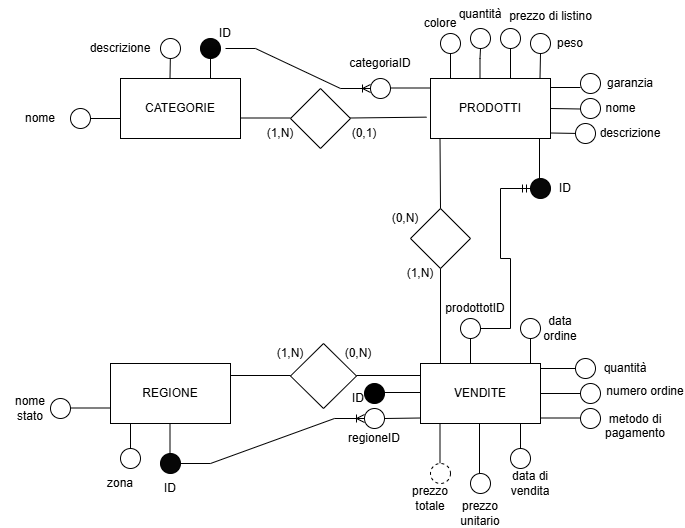

The diagram above was exported from draw.io. Its source (the exported page's mxGraphModel, read from the mxfile embedded in the PNG):
<mxGraphModel dx="794" dy="412" grid="1" gridSize="10" guides="1" tooltips="1" connect="1" arrows="1" fold="1" page="1" pageScale="1" pageWidth="827" pageHeight="1169" math="0" shadow="0">
  <root>
    <mxCell id="0" />
    <mxCell id="1" parent="0" />
    <mxCell id="1Q0xXhv1Ny0SIYZwCJ7h-53" value="REGIONE" style="rounded=0;whiteSpace=wrap;html=1;" parent="1" vertex="1">
      <mxGeometry x="160" y="445" width="120" height="60" as="geometry" />
    </mxCell>
    <mxCell id="1Q0xXhv1Ny0SIYZwCJ7h-54" value="CATEGORIE" style="rounded=0;whiteSpace=wrap;html=1;" parent="1" vertex="1">
      <mxGeometry x="170" y="160" width="120" height="60" as="geometry" />
    </mxCell>
    <mxCell id="1Q0xXhv1Ny0SIYZwCJ7h-55" value="PRODOTTI" style="rounded=0;whiteSpace=wrap;html=1;" parent="1" vertex="1">
      <mxGeometry x="480" y="160" width="120" height="60" as="geometry" />
    </mxCell>
    <mxCell id="1Q0xXhv1Ny0SIYZwCJ7h-56" value="VENDITE" style="rounded=0;whiteSpace=wrap;html=1;" parent="1" vertex="1">
      <mxGeometry x="470" y="445" width="120" height="60" as="geometry" />
    </mxCell>
    <mxCell id="1Q0xXhv1Ny0SIYZwCJ7h-58" value="" style="endArrow=none;html=1;rounded=0;" parent="1" edge="1">
      <mxGeometry relative="1" as="geometry">
        <mxPoint x="260" y="135" as="sourcePoint" />
        <mxPoint x="260" y="160.5" as="targetPoint" />
      </mxGeometry>
    </mxCell>
    <mxCell id="1Q0xXhv1Ny0SIYZwCJ7h-59" value="" style="ellipse;whiteSpace=wrap;html=1;aspect=fixed;strokeColor=default;fillColor=light-dark(#070707, #ededed);gradientColor=default;" parent="1" vertex="1">
      <mxGeometry x="250" y="120" width="20" height="20" as="geometry" />
    </mxCell>
    <mxCell id="1Q0xXhv1Ny0SIYZwCJ7h-60" value="" style="endArrow=none;html=1;rounded=0;" parent="1" edge="1">
      <mxGeometry width="50" height="50" relative="1" as="geometry">
        <mxPoint x="140" y="200" as="sourcePoint" />
        <mxPoint x="170" y="200" as="targetPoint" />
      </mxGeometry>
    </mxCell>
    <mxCell id="1Q0xXhv1Ny0SIYZwCJ7h-61" value="" style="ellipse;whiteSpace=wrap;html=1;aspect=fixed;" parent="1" vertex="1">
      <mxGeometry x="120" y="190" width="20" height="20" as="geometry" />
    </mxCell>
    <mxCell id="1Q0xXhv1Ny0SIYZwCJ7h-62" value="" style="ellipse;whiteSpace=wrap;html=1;aspect=fixed;fillColor=#070707;" parent="1" vertex="1">
      <mxGeometry x="580" y="260" width="20" height="20" as="geometry" />
    </mxCell>
    <mxCell id="1Q0xXhv1Ny0SIYZwCJ7h-63" value="" style="ellipse;whiteSpace=wrap;html=1;aspect=fixed;" parent="1" vertex="1">
      <mxGeometry x="630" y="180" width="20" height="20" as="geometry" />
    </mxCell>
    <mxCell id="1Q0xXhv1Ny0SIYZwCJ7h-65" value="" style="endArrow=none;html=1;rounded=0;" parent="1" edge="1">
      <mxGeometry width="50" height="50" relative="1" as="geometry">
        <mxPoint x="600" y="169" as="sourcePoint" />
        <mxPoint x="630" y="169" as="targetPoint" />
      </mxGeometry>
    </mxCell>
    <mxCell id="1Q0xXhv1Ny0SIYZwCJ7h-66" value="" style="endArrow=none;html=1;rounded=0;" parent="1" edge="1">
      <mxGeometry width="50" height="50" relative="1" as="geometry">
        <mxPoint x="600" y="190" as="sourcePoint" />
        <mxPoint x="630" y="190.5" as="targetPoint" />
      </mxGeometry>
    </mxCell>
    <mxCell id="1Q0xXhv1Ny0SIYZwCJ7h-67" value="ID" style="text;html=1;align=center;verticalAlign=middle;whiteSpace=wrap;rounded=0;" parent="1" vertex="1">
      <mxGeometry x="585" y="255" width="60" height="30" as="geometry" />
    </mxCell>
    <mxCell id="1Q0xXhv1Ny0SIYZwCJ7h-68" value="nome" style="text;html=1;align=center;verticalAlign=middle;resizable=0;points=[];autosize=1;strokeColor=none;fillColor=none;" parent="1" vertex="1">
      <mxGeometry x="645" y="175" width="50" height="30" as="geometry" />
    </mxCell>
    <mxCell id="1Q0xXhv1Ny0SIYZwCJ7h-69" value="prezzo di listino&lt;div&gt;&lt;br&gt;&lt;/div&gt;" style="text;html=1;align=center;verticalAlign=middle;resizable=0;points=[];autosize=1;strokeColor=none;fillColor=none;" parent="1" vertex="1">
      <mxGeometry x="545" y="85" width="110" height="40" as="geometry" />
    </mxCell>
    <mxCell id="1Q0xXhv1Ny0SIYZwCJ7h-72" value="quantità" style="text;html=1;align=center;verticalAlign=middle;whiteSpace=wrap;rounded=0;" parent="1" vertex="1">
      <mxGeometry x="500" y="82" width="60" height="28" as="geometry" />
    </mxCell>
    <mxCell id="1Q0xXhv1Ny0SIYZwCJ7h-73" value="categoriaID" style="text;html=1;align=center;verticalAlign=middle;whiteSpace=wrap;rounded=0;" parent="1" vertex="1">
      <mxGeometry x="400" y="130" width="60" height="30" as="geometry" />
    </mxCell>
    <mxCell id="1Q0xXhv1Ny0SIYZwCJ7h-77" value="" style="endArrow=none;html=1;rounded=0;" parent="1" edge="1">
      <mxGeometry width="50" height="50" relative="1" as="geometry">
        <mxPoint x="530" y="130" as="sourcePoint" />
        <mxPoint x="529.5" y="160" as="targetPoint" />
        <Array as="points">
          <mxPoint x="529.5" y="140" />
        </Array>
      </mxGeometry>
    </mxCell>
    <mxCell id="1Q0xXhv1Ny0SIYZwCJ7h-79" value="" style="endArrow=none;html=1;rounded=0;" parent="1" edge="1">
      <mxGeometry width="50" height="50" relative="1" as="geometry">
        <mxPoint x="560" y="130" as="sourcePoint" />
        <mxPoint x="560" y="160" as="targetPoint" />
      </mxGeometry>
    </mxCell>
    <mxCell id="1Q0xXhv1Ny0SIYZwCJ7h-80" value="" style="ellipse;whiteSpace=wrap;html=1;aspect=fixed;" parent="1" vertex="1">
      <mxGeometry x="520" y="110" width="20" height="20" as="geometry" />
    </mxCell>
    <mxCell id="1Q0xXhv1Ny0SIYZwCJ7h-81" value="" style="ellipse;whiteSpace=wrap;html=1;aspect=fixed;" parent="1" vertex="1">
      <mxGeometry x="550" y="110" width="20" height="20" as="geometry" />
    </mxCell>
    <mxCell id="1Q0xXhv1Ny0SIYZwCJ7h-82" value="ID" style="text;html=1;align=center;verticalAlign=middle;whiteSpace=wrap;rounded=0;" parent="1" vertex="1">
      <mxGeometry x="250" y="100" width="50" height="30" as="geometry" />
    </mxCell>
    <mxCell id="1Q0xXhv1Ny0SIYZwCJ7h-83" value="nome" style="text;html=1;align=center;verticalAlign=middle;whiteSpace=wrap;rounded=0;" parent="1" vertex="1">
      <mxGeometry x="60" y="185" width="60" height="30" as="geometry" />
    </mxCell>
    <mxCell id="1Q0xXhv1Ny0SIYZwCJ7h-87" value="" style="endArrow=none;html=1;rounded=0;" parent="1" edge="1">
      <mxGeometry width="50" height="50" relative="1" as="geometry">
        <mxPoint x="500" y="160" as="sourcePoint" />
        <mxPoint x="500" y="130" as="targetPoint" />
        <Array as="points" />
      </mxGeometry>
    </mxCell>
    <mxCell id="1Q0xXhv1Ny0SIYZwCJ7h-88" value="" style="endArrow=none;html=1;rounded=0;" parent="1" edge="1">
      <mxGeometry width="50" height="50" relative="1" as="geometry">
        <mxPoint x="440" y="169.5" as="sourcePoint" />
        <mxPoint x="480" y="169.5" as="targetPoint" />
      </mxGeometry>
    </mxCell>
    <mxCell id="1Q0xXhv1Ny0SIYZwCJ7h-89" value="" style="ellipse;whiteSpace=wrap;html=1;aspect=fixed;" parent="1" vertex="1">
      <mxGeometry x="490" y="115" width="20" height="20" as="geometry" />
    </mxCell>
    <mxCell id="1Q0xXhv1Ny0SIYZwCJ7h-90" value="colore" style="text;html=1;align=center;verticalAlign=middle;whiteSpace=wrap;rounded=0;" parent="1" vertex="1">
      <mxGeometry x="460" y="90" width="60" height="30" as="geometry" />
    </mxCell>
    <mxCell id="1Q0xXhv1Ny0SIYZwCJ7h-91" value="" style="ellipse;whiteSpace=wrap;html=1;aspect=fixed;" parent="1" vertex="1">
      <mxGeometry x="420" y="160" width="20" height="20" as="geometry" />
    </mxCell>
    <mxCell id="1Q0xXhv1Ny0SIYZwCJ7h-92" value="peso" style="text;html=1;align=center;verticalAlign=middle;whiteSpace=wrap;rounded=0;" parent="1" vertex="1">
      <mxGeometry x="590" y="110" width="60" height="30" as="geometry" />
    </mxCell>
    <mxCell id="1Q0xXhv1Ny0SIYZwCJ7h-94" value="" style="endArrow=none;html=1;rounded=0;" parent="1" edge="1">
      <mxGeometry width="50" height="50" relative="1" as="geometry">
        <mxPoint x="589" y="260" as="sourcePoint" />
        <mxPoint x="589" y="220" as="targetPoint" />
      </mxGeometry>
    </mxCell>
    <mxCell id="1Q0xXhv1Ny0SIYZwCJ7h-95" value="" style="ellipse;whiteSpace=wrap;html=1;aspect=fixed;" parent="1" vertex="1">
      <mxGeometry x="630" y="155" width="20" height="20" as="geometry" />
    </mxCell>
    <mxCell id="1Q0xXhv1Ny0SIYZwCJ7h-98" value="garanzia" style="text;html=1;align=center;verticalAlign=middle;whiteSpace=wrap;rounded=0;" parent="1" vertex="1">
      <mxGeometry x="650" y="150" width="60" height="30" as="geometry" />
    </mxCell>
    <mxCell id="1Q0xXhv1Ny0SIYZwCJ7h-99" value="" style="endArrow=none;html=1;rounded=0;" parent="1" edge="1">
      <mxGeometry width="50" height="50" relative="1" as="geometry">
        <mxPoint x="630" y="215" as="sourcePoint" />
        <mxPoint x="600" y="214.5" as="targetPoint" />
      </mxGeometry>
    </mxCell>
    <mxCell id="1Q0xXhv1Ny0SIYZwCJ7h-100" value="" style="ellipse;whiteSpace=wrap;html=1;aspect=fixed;" parent="1" vertex="1">
      <mxGeometry x="625" y="205" width="20" height="20" as="geometry" />
    </mxCell>
    <mxCell id="1Q0xXhv1Ny0SIYZwCJ7h-101" value="descrizione" style="text;html=1;align=center;verticalAlign=middle;whiteSpace=wrap;rounded=0;" parent="1" vertex="1">
      <mxGeometry x="650" y="200" width="60" height="30" as="geometry" />
    </mxCell>
    <mxCell id="1Q0xXhv1Ny0SIYZwCJ7h-102" value="" style="endArrow=none;html=1;rounded=0;" parent="1" edge="1">
      <mxGeometry width="50" height="50" relative="1" as="geometry">
        <mxPoint x="219.5" y="160" as="sourcePoint" />
        <mxPoint x="220" y="130" as="targetPoint" />
      </mxGeometry>
    </mxCell>
    <mxCell id="1Q0xXhv1Ny0SIYZwCJ7h-103" value="" style="ellipse;whiteSpace=wrap;html=1;aspect=fixed;" parent="1" vertex="1">
      <mxGeometry x="210" y="120" width="20" height="20" as="geometry" />
    </mxCell>
    <mxCell id="1Q0xXhv1Ny0SIYZwCJ7h-104" value="descrizione" style="text;html=1;align=center;verticalAlign=middle;whiteSpace=wrap;rounded=0;" parent="1" vertex="1">
      <mxGeometry x="140" y="115" width="60" height="30" as="geometry" />
    </mxCell>
    <mxCell id="1Q0xXhv1Ny0SIYZwCJ7h-105" value="ID" style="text;html=1;align=center;verticalAlign=middle;whiteSpace=wrap;rounded=0;" parent="1" vertex="1">
      <mxGeometry x="390" y="470" width="36" height="20" as="geometry" />
    </mxCell>
    <mxCell id="1Q0xXhv1Ny0SIYZwCJ7h-106" value="" style="endArrow=none;html=1;rounded=0;" parent="1" edge="1">
      <mxGeometry width="50" height="50" relative="1" as="geometry">
        <mxPoint x="590" y="450" as="sourcePoint" />
        <mxPoint x="630" y="450" as="targetPoint" />
      </mxGeometry>
    </mxCell>
    <mxCell id="1Q0xXhv1Ny0SIYZwCJ7h-107" value="" style="endArrow=none;html=1;rounded=0;" parent="1" edge="1">
      <mxGeometry width="50" height="50" relative="1" as="geometry">
        <mxPoint x="590" y="475" as="sourcePoint" />
        <mxPoint x="630" y="475" as="targetPoint" />
      </mxGeometry>
    </mxCell>
    <mxCell id="1Q0xXhv1Ny0SIYZwCJ7h-108" value="" style="ellipse;whiteSpace=wrap;html=1;aspect=fixed;fillColor=#000000;" parent="1" vertex="1">
      <mxGeometry x="414" y="465" width="20" height="20" as="geometry" />
    </mxCell>
    <mxCell id="1Q0xXhv1Ny0SIYZwCJ7h-109" value="" style="ellipse;whiteSpace=wrap;html=1;aspect=fixed;" parent="1" vertex="1">
      <mxGeometry x="630" y="465" width="20" height="20" as="geometry" />
    </mxCell>
    <mxCell id="1Q0xXhv1Ny0SIYZwCJ7h-111" value="numero ordine&lt;div&gt;&lt;br&gt;&lt;/div&gt;" style="text;html=1;align=center;verticalAlign=middle;whiteSpace=wrap;rounded=0;" parent="1" vertex="1">
      <mxGeometry x="655" y="465" width="80" height="30" as="geometry" />
    </mxCell>
    <mxCell id="1Q0xXhv1Ny0SIYZwCJ7h-113" value="" style="endArrow=none;html=1;rounded=0;" parent="1" edge="1">
      <mxGeometry width="50" height="50" relative="1" as="geometry">
        <mxPoint x="120" y="489.5" as="sourcePoint" />
        <mxPoint x="160" y="489.5" as="targetPoint" />
      </mxGeometry>
    </mxCell>
    <mxCell id="1Q0xXhv1Ny0SIYZwCJ7h-117" value="" style="ellipse;whiteSpace=wrap;html=1;aspect=fixed;" parent="1" vertex="1">
      <mxGeometry x="100" y="480" width="20" height="20" as="geometry" />
    </mxCell>
    <mxCell id="1Q0xXhv1Ny0SIYZwCJ7h-118" value="ID" style="text;html=1;align=center;verticalAlign=middle;whiteSpace=wrap;rounded=0;" parent="1" vertex="1">
      <mxGeometry x="190" y="555" width="60" height="30" as="geometry" />
    </mxCell>
    <mxCell id="1Q0xXhv1Ny0SIYZwCJ7h-119" value="nome stato" style="text;html=1;align=center;verticalAlign=middle;whiteSpace=wrap;rounded=0;" parent="1" vertex="1">
      <mxGeometry x="50" y="475" width="60" height="30" as="geometry" />
    </mxCell>
    <mxCell id="1Q0xXhv1Ny0SIYZwCJ7h-120" value="" style="endArrow=none;html=1;rounded=0;" parent="1" edge="1">
      <mxGeometry width="50" height="50" relative="1" as="geometry">
        <mxPoint x="180" y="530" as="sourcePoint" />
        <mxPoint x="180" y="505" as="targetPoint" />
      </mxGeometry>
    </mxCell>
    <mxCell id="1Q0xXhv1Ny0SIYZwCJ7h-121" value="" style="endArrow=none;html=1;rounded=0;" parent="1" edge="1">
      <mxGeometry width="50" height="50" relative="1" as="geometry">
        <mxPoint x="219.5" y="535" as="sourcePoint" />
        <mxPoint x="219.5" y="505" as="targetPoint" />
      </mxGeometry>
    </mxCell>
    <mxCell id="1Q0xXhv1Ny0SIYZwCJ7h-122" value="" style="ellipse;whiteSpace=wrap;html=1;aspect=fixed;" parent="1" vertex="1">
      <mxGeometry x="170" y="530" width="20" height="20" as="geometry" />
    </mxCell>
    <mxCell id="1Q0xXhv1Ny0SIYZwCJ7h-123" value="" style="ellipse;whiteSpace=wrap;html=1;aspect=fixed;strokeColor=default;fillColor=#070707;" parent="1" vertex="1">
      <mxGeometry x="210" y="535" width="20" height="20" as="geometry" />
    </mxCell>
    <mxCell id="1Q0xXhv1Ny0SIYZwCJ7h-125" value="zona" style="text;html=1;align=center;verticalAlign=middle;whiteSpace=wrap;rounded=0;" parent="1" vertex="1">
      <mxGeometry x="140" y="550" width="60" height="30" as="geometry" />
    </mxCell>
    <mxCell id="1Q0xXhv1Ny0SIYZwCJ7h-127" value="prodottotID" style="text;html=1;align=center;verticalAlign=middle;whiteSpace=wrap;rounded=0;" parent="1" vertex="1">
      <mxGeometry x="505" y="380" width="40" height="20" as="geometry" />
    </mxCell>
    <mxCell id="1Q0xXhv1Ny0SIYZwCJ7h-134" value="data di vendita" style="text;html=1;align=center;verticalAlign=middle;whiteSpace=wrap;rounded=0;" parent="1" vertex="1">
      <mxGeometry x="550" y="550" width="60" height="30" as="geometry" />
    </mxCell>
    <mxCell id="1Q0xXhv1Ny0SIYZwCJ7h-135" value="prezzo totale" style="text;html=1;align=center;verticalAlign=middle;whiteSpace=wrap;rounded=0;" parent="1" vertex="1">
      <mxGeometry x="450" y="565" width="60" height="30" as="geometry" />
    </mxCell>
    <mxCell id="1Q0xXhv1Ny0SIYZwCJ7h-137" value="metodo di pagamento&lt;div&gt;&lt;br&gt;&lt;/div&gt;" style="text;html=1;align=center;verticalAlign=middle;whiteSpace=wrap;rounded=0;" parent="1" vertex="1">
      <mxGeometry x="655" y="500" width="60" height="30" as="geometry" />
    </mxCell>
    <mxCell id="1Q0xXhv1Ny0SIYZwCJ7h-138" value="prezzo unitario" style="text;html=1;align=center;verticalAlign=middle;whiteSpace=wrap;rounded=0;" parent="1" vertex="1">
      <mxGeometry x="500" y="580" width="60" height="30" as="geometry" />
    </mxCell>
    <mxCell id="1Q0xXhv1Ny0SIYZwCJ7h-139" value="" style="rhombus;whiteSpace=wrap;html=1;" parent="1" vertex="1">
      <mxGeometry x="340" y="170" width="60" height="60" as="geometry" />
    </mxCell>
    <mxCell id="1Q0xXhv1Ny0SIYZwCJ7h-144" value="" style="endArrow=none;html=1;rounded=0;" parent="1" source="1Q0xXhv1Ny0SIYZwCJ7h-145" edge="1">
      <mxGeometry width="50" height="50" relative="1" as="geometry">
        <mxPoint x="589.5" y="160" as="sourcePoint" />
        <mxPoint x="589.5" y="130" as="targetPoint" />
      </mxGeometry>
    </mxCell>
    <mxCell id="1Q0xXhv1Ny0SIYZwCJ7h-146" value="" style="endArrow=none;html=1;rounded=0;" parent="1" target="1Q0xXhv1Ny0SIYZwCJ7h-145" edge="1">
      <mxGeometry width="50" height="50" relative="1" as="geometry">
        <mxPoint x="589.5" y="160" as="sourcePoint" />
        <mxPoint x="589.5" y="130" as="targetPoint" />
      </mxGeometry>
    </mxCell>
    <mxCell id="1Q0xXhv1Ny0SIYZwCJ7h-145" value="" style="ellipse;whiteSpace=wrap;html=1;aspect=fixed;" parent="1" vertex="1">
      <mxGeometry x="580" y="115" width="20" height="20" as="geometry" />
    </mxCell>
    <mxCell id="1Q0xXhv1Ny0SIYZwCJ7h-148" value="" style="edgeStyle=entityRelationEdgeStyle;fontSize=12;html=1;endArrow=ERoneToMany;rounded=0;exitX=0.5;exitY=1;exitDx=0;exitDy=0;entryX=0;entryY=0.5;entryDx=0;entryDy=0;" parent="1" source="1Q0xXhv1Ny0SIYZwCJ7h-82" target="1Q0xXhv1Ny0SIYZwCJ7h-91" edge="1">
      <mxGeometry width="100" height="100" relative="1" as="geometry">
        <mxPoint x="330" y="260" as="sourcePoint" />
        <mxPoint x="410" y="170" as="targetPoint" />
      </mxGeometry>
    </mxCell>
    <mxCell id="1Q0xXhv1Ny0SIYZwCJ7h-150" value="" style="endArrow=none;html=1;rounded=0;" parent="1" edge="1">
      <mxGeometry relative="1" as="geometry">
        <mxPoint x="290" y="199.5" as="sourcePoint" />
        <mxPoint x="340" y="199.5" as="targetPoint" />
      </mxGeometry>
    </mxCell>
    <mxCell id="1Q0xXhv1Ny0SIYZwCJ7h-151" value="" style="endArrow=none;html=1;rounded=0;entryX=-0.033;entryY=0.644;entryDx=0;entryDy=0;entryPerimeter=0;" parent="1" target="1Q0xXhv1Ny0SIYZwCJ7h-55" edge="1">
      <mxGeometry relative="1" as="geometry">
        <mxPoint x="400" y="199.5" as="sourcePoint" />
        <mxPoint x="470" y="199.5" as="targetPoint" />
      </mxGeometry>
    </mxCell>
    <mxCell id="1Q0xXhv1Ny0SIYZwCJ7h-152" value="(1,N)" style="text;html=1;align=center;verticalAlign=middle;whiteSpace=wrap;rounded=0;" parent="1" vertex="1">
      <mxGeometry x="300" y="200" width="60" height="30" as="geometry" />
    </mxCell>
    <mxCell id="1Q0xXhv1Ny0SIYZwCJ7h-153" value="(0,1)" style="text;html=1;align=center;verticalAlign=middle;whiteSpace=wrap;rounded=0;" parent="1" vertex="1">
      <mxGeometry x="384" y="200" width="60" height="30" as="geometry" />
    </mxCell>
    <mxCell id="1Q0xXhv1Ny0SIYZwCJ7h-158" value="" style="ellipse;whiteSpace=wrap;html=1;aspect=fixed;" parent="1" vertex="1">
      <mxGeometry x="510" y="400" width="20" height="20" as="geometry" />
    </mxCell>
    <mxCell id="1Q0xXhv1Ny0SIYZwCJ7h-162" value="" style="rhombus;whiteSpace=wrap;html=1;" parent="1" vertex="1">
      <mxGeometry x="460" y="290" width="60" height="60" as="geometry" />
    </mxCell>
    <mxCell id="1Q0xXhv1Ny0SIYZwCJ7h-165" value="" style="endArrow=none;html=1;rounded=0;exitX=0.5;exitY=0;exitDx=0;exitDy=0;" parent="1" source="1Q0xXhv1Ny0SIYZwCJ7h-162" edge="1">
      <mxGeometry width="50" height="50" relative="1" as="geometry">
        <mxPoint x="490" y="280" as="sourcePoint" />
        <mxPoint x="489.5" y="220" as="targetPoint" />
      </mxGeometry>
    </mxCell>
    <mxCell id="1Q0xXhv1Ny0SIYZwCJ7h-168" value="" style="endArrow=none;html=1;rounded=0;exitX=0.5;exitY=1;exitDx=0;exitDy=0;" parent="1" source="1Q0xXhv1Ny0SIYZwCJ7h-162" edge="1">
      <mxGeometry width="50" height="50" relative="1" as="geometry">
        <mxPoint x="490" y="355" as="sourcePoint" />
        <mxPoint x="490" y="445" as="targetPoint" />
      </mxGeometry>
    </mxCell>
    <mxCell id="1Q0xXhv1Ny0SIYZwCJ7h-169" value="" style="endArrow=none;html=1;rounded=0;" parent="1" edge="1">
      <mxGeometry width="50" height="50" relative="1" as="geometry">
        <mxPoint x="580" y="445" as="sourcePoint" />
        <mxPoint x="580" y="420" as="targetPoint" />
        <Array as="points">
          <mxPoint x="580" y="420" />
        </Array>
      </mxGeometry>
    </mxCell>
    <mxCell id="1Q0xXhv1Ny0SIYZwCJ7h-170" value="" style="endArrow=none;html=1;rounded=0;" parent="1" edge="1">
      <mxGeometry width="50" height="50" relative="1" as="geometry">
        <mxPoint x="570" y="530" as="sourcePoint" />
        <mxPoint x="570" y="505" as="targetPoint" />
      </mxGeometry>
    </mxCell>
    <mxCell id="1Q0xXhv1Ny0SIYZwCJ7h-171" value="" style="endArrow=none;html=1;rounded=0;" parent="1" edge="1">
      <mxGeometry width="50" height="50" relative="1" as="geometry">
        <mxPoint x="529" y="555" as="sourcePoint" />
        <mxPoint x="529" y="505" as="targetPoint" />
      </mxGeometry>
    </mxCell>
    <mxCell id="1Q0xXhv1Ny0SIYZwCJ7h-172" value="" style="ellipse;whiteSpace=wrap;html=1;aspect=fixed;" parent="1" vertex="1">
      <mxGeometry x="570" y="400" width="20" height="20" as="geometry" />
    </mxCell>
    <mxCell id="1Q0xXhv1Ny0SIYZwCJ7h-173" value="" style="ellipse;whiteSpace=wrap;html=1;aspect=fixed;" parent="1" vertex="1">
      <mxGeometry x="560" y="530" width="20" height="20" as="geometry" />
    </mxCell>
    <mxCell id="1Q0xXhv1Ny0SIYZwCJ7h-174" value="" style="ellipse;whiteSpace=wrap;html=1;aspect=fixed;" parent="1" vertex="1">
      <mxGeometry x="520" y="555" width="20" height="20" as="geometry" />
    </mxCell>
    <mxCell id="1Q0xXhv1Ny0SIYZwCJ7h-177" value="" style="endArrow=none;html=1;rounded=0;" parent="1" edge="1">
      <mxGeometry width="50" height="50" relative="1" as="geometry">
        <mxPoint x="489.5" y="545" as="sourcePoint" />
        <mxPoint x="489.5" y="505" as="targetPoint" />
      </mxGeometry>
    </mxCell>
    <mxCell id="1Q0xXhv1Ny0SIYZwCJ7h-178" value="" style="ellipse;whiteSpace=wrap;html=1;aspect=fixed;dashed=1;" parent="1" vertex="1">
      <mxGeometry x="480" y="545" width="20" height="20" as="geometry" />
    </mxCell>
    <mxCell id="1Q0xXhv1Ny0SIYZwCJ7h-179" value="quantità" style="text;html=1;align=center;verticalAlign=middle;whiteSpace=wrap;rounded=0;" parent="1" vertex="1">
      <mxGeometry x="655" y="435" width="40" height="30" as="geometry" />
    </mxCell>
    <mxCell id="1Q0xXhv1Ny0SIYZwCJ7h-180" value="data ordine" style="text;html=1;align=center;verticalAlign=middle;whiteSpace=wrap;rounded=0;" parent="1" vertex="1">
      <mxGeometry x="580" y="395" width="60" height="30" as="geometry" />
    </mxCell>
    <mxCell id="1Q0xXhv1Ny0SIYZwCJ7h-181" value="" style="rhombus;whiteSpace=wrap;html=1;" parent="1" vertex="1">
      <mxGeometry x="340" y="425" width="66" height="65" as="geometry" />
    </mxCell>
    <mxCell id="1Q0xXhv1Ny0SIYZwCJ7h-187" value="" style="endArrow=none;html=1;rounded=0;" parent="1" edge="1">
      <mxGeometry width="50" height="50" relative="1" as="geometry">
        <mxPoint x="590" y="499.5" as="sourcePoint" />
        <mxPoint x="630" y="499.5" as="targetPoint" />
      </mxGeometry>
    </mxCell>
    <mxCell id="1Q0xXhv1Ny0SIYZwCJ7h-188" value="" style="ellipse;whiteSpace=wrap;html=1;aspect=fixed;" parent="1" vertex="1">
      <mxGeometry x="630" y="490" width="20" height="20" as="geometry" />
    </mxCell>
    <mxCell id="1Q0xXhv1Ny0SIYZwCJ7h-189" value="" style="ellipse;whiteSpace=wrap;html=1;aspect=fixed;" parent="1" vertex="1">
      <mxGeometry x="625" y="440" width="20" height="20" as="geometry" />
    </mxCell>
    <mxCell id="1Q0xXhv1Ny0SIYZwCJ7h-195" value="" style="ellipse;whiteSpace=wrap;html=1;aspect=fixed;" parent="1" vertex="1">
      <mxGeometry x="414" y="490" width="20" height="20" as="geometry" />
    </mxCell>
    <mxCell id="1Q0xXhv1Ny0SIYZwCJ7h-198" value="" style="endArrow=none;html=1;rounded=0;" parent="1" edge="1">
      <mxGeometry width="50" height="50" relative="1" as="geometry">
        <mxPoint x="280" y="457" as="sourcePoint" />
        <mxPoint x="340" y="457" as="targetPoint" />
      </mxGeometry>
    </mxCell>
    <mxCell id="1Q0xXhv1Ny0SIYZwCJ7h-200" value="" style="endArrow=none;html=1;rounded=0;" parent="1" edge="1">
      <mxGeometry width="50" height="50" relative="1" as="geometry">
        <mxPoint x="406" y="457" as="sourcePoint" />
        <mxPoint x="470" y="457" as="targetPoint" />
      </mxGeometry>
    </mxCell>
    <mxCell id="1Q0xXhv1Ny0SIYZwCJ7h-202" value="" style="edgeStyle=entityRelationEdgeStyle;fontSize=12;html=1;endArrow=ERmandOne;rounded=0;" parent="1" edge="1">
      <mxGeometry width="100" height="100" relative="1" as="geometry">
        <mxPoint x="530" y="410" as="sourcePoint" />
        <mxPoint x="580" y="270" as="targetPoint" />
        <Array as="points">
          <mxPoint x="620" y="382" />
        </Array>
      </mxGeometry>
    </mxCell>
    <mxCell id="1Q0xXhv1Ny0SIYZwCJ7h-210" value="" style="endArrow=none;html=1;rounded=0;" parent="1" edge="1">
      <mxGeometry relative="1" as="geometry">
        <mxPoint x="520" y="420" as="sourcePoint" />
        <mxPoint x="520" y="445" as="targetPoint" />
      </mxGeometry>
    </mxCell>
    <mxCell id="1Q0xXhv1Ny0SIYZwCJ7h-213" value="" style="endArrow=none;html=1;rounded=0;" parent="1" edge="1">
      <mxGeometry relative="1" as="geometry">
        <mxPoint x="430" y="474" as="sourcePoint" />
        <mxPoint x="470" y="474" as="targetPoint" />
      </mxGeometry>
    </mxCell>
    <mxCell id="1Q0xXhv1Ny0SIYZwCJ7h-215" value="" style="endArrow=none;html=1;rounded=0;exitX=1;exitY=0.5;exitDx=0;exitDy=0;" parent="1" source="1Q0xXhv1Ny0SIYZwCJ7h-195" edge="1">
      <mxGeometry relative="1" as="geometry">
        <mxPoint x="440" y="500" as="sourcePoint" />
        <mxPoint x="470" y="499.5" as="targetPoint" />
      </mxGeometry>
    </mxCell>
    <mxCell id="1Q0xXhv1Ny0SIYZwCJ7h-216" value="regioneID" style="text;html=1;align=center;verticalAlign=middle;whiteSpace=wrap;rounded=0;" parent="1" vertex="1">
      <mxGeometry x="394" y="505" width="60" height="30" as="geometry" />
    </mxCell>
    <mxCell id="1Q0xXhv1Ny0SIYZwCJ7h-217" value="" style="edgeStyle=entityRelationEdgeStyle;fontSize=12;html=1;endArrow=ERoneToMany;rounded=0;exitX=1;exitY=0.5;exitDx=0;exitDy=0;" parent="1" source="1Q0xXhv1Ny0SIYZwCJ7h-123" edge="1">
      <mxGeometry width="100" height="100" relative="1" as="geometry">
        <mxPoint x="314" y="600" as="sourcePoint" />
        <mxPoint x="414" y="500" as="targetPoint" />
      </mxGeometry>
    </mxCell>
    <mxCell id="1Q0xXhv1Ny0SIYZwCJ7h-218" value="(0,N)" style="text;html=1;align=center;verticalAlign=middle;whiteSpace=wrap;rounded=0;" parent="1" vertex="1">
      <mxGeometry x="425" y="285" width="60" height="30" as="geometry" />
    </mxCell>
    <mxCell id="1Q0xXhv1Ny0SIYZwCJ7h-219" value="(1,N)" style="text;html=1;align=center;verticalAlign=middle;whiteSpace=wrap;rounded=0;" parent="1" vertex="1">
      <mxGeometry x="440" y="340" width="60" height="30" as="geometry" />
    </mxCell>
    <mxCell id="1Q0xXhv1Ny0SIYZwCJ7h-220" value="(1,N)" style="text;html=1;align=center;verticalAlign=middle;whiteSpace=wrap;rounded=0;" parent="1" vertex="1">
      <mxGeometry x="310" y="420" width="60" height="30" as="geometry" />
    </mxCell>
    <mxCell id="hKec9uoqcDKUy9ADCv8o-5" value="(0,N)" style="text;html=1;align=center;verticalAlign=middle;whiteSpace=wrap;rounded=0;" vertex="1" parent="1">
      <mxGeometry x="378" y="420" width="60" height="30" as="geometry" />
    </mxCell>
  </root>
</mxGraphModel>